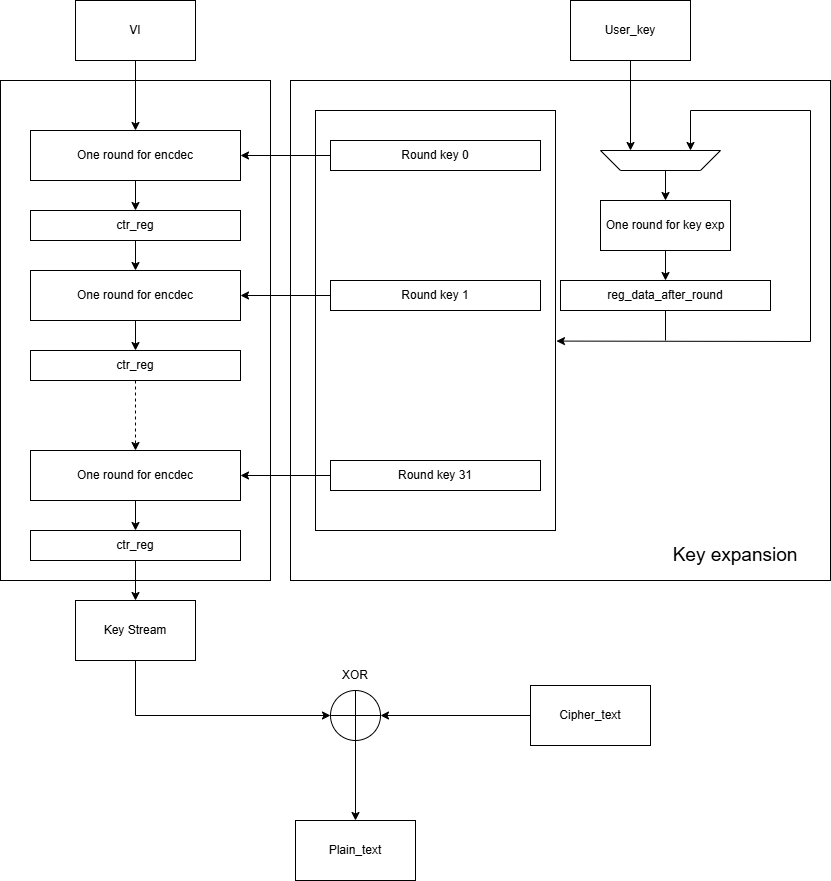

The diagram above was exported from draw.io. Its source (the exported page's mxGraphModel, read from the mxfile embedded in the PNG):
<mxGraphModel dx="1034" dy="1787" grid="1" gridSize="10" guides="1" tooltips="1" connect="1" arrows="1" fold="1" page="1" pageScale="1" pageWidth="827" pageHeight="1169" math="0" shadow="0">
  <root>
    <mxCell id="0" />
    <mxCell id="1" parent="0" />
    <mxCell id="_kIliIPQPeKbNGGfZ-Vo-34" value="User_key" style="rounded=0;whiteSpace=wrap;html=1;" vertex="1" parent="1">
      <mxGeometry x="640" y="-60" width="120" height="60" as="geometry" />
    </mxCell>
    <mxCell id="_kIliIPQPeKbNGGfZ-Vo-27" value="" style="rounded=0;whiteSpace=wrap;html=1;" vertex="1" parent="1">
      <mxGeometry x="70" y="20" width="270" height="500" as="geometry" />
    </mxCell>
    <mxCell id="_kIliIPQPeKbNGGfZ-Vo-26" value="" style="rounded=0;whiteSpace=wrap;html=1;" vertex="1" parent="1">
      <mxGeometry x="360" y="20" width="540" height="500" as="geometry" />
    </mxCell>
    <mxCell id="_kIliIPQPeKbNGGfZ-Vo-25" value="" style="rounded=0;whiteSpace=wrap;html=1;" vertex="1" parent="1">
      <mxGeometry x="385" y="50" width="240" height="420" as="geometry" />
    </mxCell>
    <mxCell id="_kIliIPQPeKbNGGfZ-Vo-14" style="edgeStyle=orthogonalEdgeStyle;rounded=0;orthogonalLoop=1;jettySize=auto;html=1;exitX=0.5;exitY=1;exitDx=0;exitDy=0;entryX=0.5;entryY=0;entryDx=0;entryDy=0;" edge="1" parent="1" source="_kIliIPQPeKbNGGfZ-Vo-1" target="_kIliIPQPeKbNGGfZ-Vo-3">
      <mxGeometry relative="1" as="geometry" />
    </mxCell>
    <mxCell id="_kIliIPQPeKbNGGfZ-Vo-1" value="One round for encdec" style="rounded=0;whiteSpace=wrap;html=1;" vertex="1" parent="1">
      <mxGeometry x="100" y="70" width="210" height="50" as="geometry" />
    </mxCell>
    <mxCell id="_kIliIPQPeKbNGGfZ-Vo-15" style="edgeStyle=orthogonalEdgeStyle;rounded=0;orthogonalLoop=1;jettySize=auto;html=1;exitX=0.5;exitY=1;exitDx=0;exitDy=0;entryX=0.5;entryY=0;entryDx=0;entryDy=0;" edge="1" parent="1" source="_kIliIPQPeKbNGGfZ-Vo-3" target="_kIliIPQPeKbNGGfZ-Vo-4">
      <mxGeometry relative="1" as="geometry" />
    </mxCell>
    <mxCell id="_kIliIPQPeKbNGGfZ-Vo-3" value="ctr_reg" style="rounded=0;whiteSpace=wrap;html=1;" vertex="1" parent="1">
      <mxGeometry x="100" y="150" width="210" height="30" as="geometry" />
    </mxCell>
    <mxCell id="_kIliIPQPeKbNGGfZ-Vo-16" style="edgeStyle=orthogonalEdgeStyle;rounded=0;orthogonalLoop=1;jettySize=auto;html=1;exitX=0.5;exitY=1;exitDx=0;exitDy=0;entryX=0.5;entryY=0;entryDx=0;entryDy=0;" edge="1" parent="1" source="_kIliIPQPeKbNGGfZ-Vo-4" target="_kIliIPQPeKbNGGfZ-Vo-5">
      <mxGeometry relative="1" as="geometry" />
    </mxCell>
    <mxCell id="_kIliIPQPeKbNGGfZ-Vo-4" value="One round for encdec" style="rounded=0;whiteSpace=wrap;html=1;" vertex="1" parent="1">
      <mxGeometry x="100" y="210" width="210" height="50" as="geometry" />
    </mxCell>
    <mxCell id="_kIliIPQPeKbNGGfZ-Vo-17" style="edgeStyle=orthogonalEdgeStyle;rounded=0;orthogonalLoop=1;jettySize=auto;html=1;exitX=0.5;exitY=1;exitDx=0;exitDy=0;entryX=0.5;entryY=0;entryDx=0;entryDy=0;dashed=1;" edge="1" parent="1" source="_kIliIPQPeKbNGGfZ-Vo-5" target="_kIliIPQPeKbNGGfZ-Vo-6">
      <mxGeometry relative="1" as="geometry">
        <mxPoint x="205" y="340" as="targetPoint" />
      </mxGeometry>
    </mxCell>
    <mxCell id="_kIliIPQPeKbNGGfZ-Vo-5" value="ctr_reg" style="rounded=0;whiteSpace=wrap;html=1;" vertex="1" parent="1">
      <mxGeometry x="100" y="290" width="210" height="30" as="geometry" />
    </mxCell>
    <mxCell id="_kIliIPQPeKbNGGfZ-Vo-18" style="edgeStyle=orthogonalEdgeStyle;rounded=0;orthogonalLoop=1;jettySize=auto;html=1;exitX=0.5;exitY=1;exitDx=0;exitDy=0;entryX=0.5;entryY=0;entryDx=0;entryDy=0;" edge="1" parent="1" source="_kIliIPQPeKbNGGfZ-Vo-6" target="_kIliIPQPeKbNGGfZ-Vo-7">
      <mxGeometry relative="1" as="geometry" />
    </mxCell>
    <mxCell id="_kIliIPQPeKbNGGfZ-Vo-6" value="One round for encdec" style="rounded=0;whiteSpace=wrap;html=1;" vertex="1" parent="1">
      <mxGeometry x="100" y="390" width="210" height="50" as="geometry" />
    </mxCell>
    <mxCell id="_kIliIPQPeKbNGGfZ-Vo-31" style="edgeStyle=orthogonalEdgeStyle;rounded=0;orthogonalLoop=1;jettySize=auto;html=1;exitX=0.5;exitY=1;exitDx=0;exitDy=0;entryX=0.5;entryY=0;entryDx=0;entryDy=0;" edge="1" parent="1" source="_kIliIPQPeKbNGGfZ-Vo-7" target="_kIliIPQPeKbNGGfZ-Vo-30">
      <mxGeometry relative="1" as="geometry" />
    </mxCell>
    <mxCell id="_kIliIPQPeKbNGGfZ-Vo-7" value="ctr_reg" style="rounded=0;whiteSpace=wrap;html=1;" vertex="1" parent="1">
      <mxGeometry x="100" y="470" width="210" height="30" as="geometry" />
    </mxCell>
    <mxCell id="_kIliIPQPeKbNGGfZ-Vo-19" style="edgeStyle=orthogonalEdgeStyle;rounded=0;orthogonalLoop=1;jettySize=auto;html=1;exitX=0;exitY=0.5;exitDx=0;exitDy=0;entryX=1;entryY=0.5;entryDx=0;entryDy=0;" edge="1" parent="1" source="_kIliIPQPeKbNGGfZ-Vo-8" target="_kIliIPQPeKbNGGfZ-Vo-1">
      <mxGeometry relative="1" as="geometry" />
    </mxCell>
    <mxCell id="_kIliIPQPeKbNGGfZ-Vo-8" value="Round key 0" style="rounded=0;whiteSpace=wrap;html=1;" vertex="1" parent="1">
      <mxGeometry x="400" y="80" width="210" height="30" as="geometry" />
    </mxCell>
    <mxCell id="_kIliIPQPeKbNGGfZ-Vo-20" style="edgeStyle=orthogonalEdgeStyle;rounded=0;orthogonalLoop=1;jettySize=auto;html=1;exitX=0;exitY=0.5;exitDx=0;exitDy=0;entryX=1;entryY=0.5;entryDx=0;entryDy=0;" edge="1" parent="1" source="_kIliIPQPeKbNGGfZ-Vo-9" target="_kIliIPQPeKbNGGfZ-Vo-4">
      <mxGeometry relative="1" as="geometry" />
    </mxCell>
    <mxCell id="_kIliIPQPeKbNGGfZ-Vo-9" value="Round key 1" style="rounded=0;whiteSpace=wrap;html=1;" vertex="1" parent="1">
      <mxGeometry x="400" y="220" width="210" height="30" as="geometry" />
    </mxCell>
    <mxCell id="_kIliIPQPeKbNGGfZ-Vo-28" style="edgeStyle=orthogonalEdgeStyle;rounded=0;orthogonalLoop=1;jettySize=auto;html=1;exitX=0;exitY=0.5;exitDx=0;exitDy=0;entryX=1;entryY=0.5;entryDx=0;entryDy=0;" edge="1" parent="1" source="_kIliIPQPeKbNGGfZ-Vo-10" target="_kIliIPQPeKbNGGfZ-Vo-6">
      <mxGeometry relative="1" as="geometry" />
    </mxCell>
    <mxCell id="_kIliIPQPeKbNGGfZ-Vo-10" value="Round key 31" style="rounded=0;whiteSpace=wrap;html=1;" vertex="1" parent="1">
      <mxGeometry x="400" y="400" width="210" height="30" as="geometry" />
    </mxCell>
    <mxCell id="_kIliIPQPeKbNGGfZ-Vo-22" style="edgeStyle=orthogonalEdgeStyle;rounded=0;orthogonalLoop=1;jettySize=auto;html=1;exitX=0.5;exitY=1;exitDx=0;exitDy=0;entryX=0.5;entryY=0;entryDx=0;entryDy=0;" edge="1" parent="1" source="_kIliIPQPeKbNGGfZ-Vo-11" target="_kIliIPQPeKbNGGfZ-Vo-13">
      <mxGeometry relative="1" as="geometry" />
    </mxCell>
    <mxCell id="_kIliIPQPeKbNGGfZ-Vo-11" value="One round for key exp" style="rounded=0;whiteSpace=wrap;html=1;" vertex="1" parent="1">
      <mxGeometry x="670" y="140" width="130" height="50" as="geometry" />
    </mxCell>
    <mxCell id="_kIliIPQPeKbNGGfZ-Vo-21" style="edgeStyle=orthogonalEdgeStyle;rounded=0;orthogonalLoop=1;jettySize=auto;html=1;exitX=0.5;exitY=0;exitDx=0;exitDy=0;entryX=0.5;entryY=0;entryDx=0;entryDy=0;" edge="1" parent="1" source="_kIliIPQPeKbNGGfZ-Vo-12" target="_kIliIPQPeKbNGGfZ-Vo-11">
      <mxGeometry relative="1" as="geometry" />
    </mxCell>
    <mxCell id="_kIliIPQPeKbNGGfZ-Vo-12" value="" style="shape=trapezoid;perimeter=trapezoidPerimeter;whiteSpace=wrap;html=1;fixedSize=1;rotation=-180;" vertex="1" parent="1">
      <mxGeometry x="670" y="90" width="120" height="20" as="geometry" />
    </mxCell>
    <mxCell id="_kIliIPQPeKbNGGfZ-Vo-48" style="edgeStyle=orthogonalEdgeStyle;rounded=0;orthogonalLoop=1;jettySize=auto;html=1;exitX=0.5;exitY=1;exitDx=0;exitDy=0;endArrow=none;startFill=0;" edge="1" parent="1" source="_kIliIPQPeKbNGGfZ-Vo-13">
      <mxGeometry relative="1" as="geometry">
        <mxPoint x="735" y="280" as="targetPoint" />
      </mxGeometry>
    </mxCell>
    <mxCell id="_kIliIPQPeKbNGGfZ-Vo-13" value="reg_data_after_round" style="rounded=0;whiteSpace=wrap;html=1;" vertex="1" parent="1">
      <mxGeometry x="630" y="220" width="210" height="30" as="geometry" />
    </mxCell>
    <mxCell id="_kIliIPQPeKbNGGfZ-Vo-24" value="" style="endArrow=classic;html=1;rounded=0;entryX=0.25;entryY=1;entryDx=0;entryDy=0;exitX=1.004;exitY=0.549;exitDx=0;exitDy=0;exitPerimeter=0;startArrow=classic;startFill=1;" edge="1" parent="1" source="_kIliIPQPeKbNGGfZ-Vo-25" target="_kIliIPQPeKbNGGfZ-Vo-12">
      <mxGeometry width="50" height="50" relative="1" as="geometry">
        <mxPoint x="880" y="50" as="sourcePoint" />
        <mxPoint x="770" y="80" as="targetPoint" />
        <Array as="points">
          <mxPoint x="880" y="281" />
          <mxPoint x="880" y="50" />
          <mxPoint x="760" y="50" />
        </Array>
      </mxGeometry>
    </mxCell>
    <mxCell id="_kIliIPQPeKbNGGfZ-Vo-29" value="&lt;font style=&quot;font-size: 19px;&quot;&gt;Key expansion&lt;/font&gt;" style="text;html=1;align=center;verticalAlign=middle;whiteSpace=wrap;rounded=0;" vertex="1" parent="1">
      <mxGeometry x="720" y="480" width="170" height="30" as="geometry" />
    </mxCell>
    <mxCell id="_kIliIPQPeKbNGGfZ-Vo-39" style="edgeStyle=orthogonalEdgeStyle;rounded=0;orthogonalLoop=1;jettySize=auto;html=1;exitX=0.5;exitY=1;exitDx=0;exitDy=0;entryX=0;entryY=0.5;entryDx=0;entryDy=0;" edge="1" parent="1" source="_kIliIPQPeKbNGGfZ-Vo-30" target="_kIliIPQPeKbNGGfZ-Vo-38">
      <mxGeometry relative="1" as="geometry" />
    </mxCell>
    <mxCell id="_kIliIPQPeKbNGGfZ-Vo-30" value="Key Stream" style="rounded=0;whiteSpace=wrap;html=1;" vertex="1" parent="1">
      <mxGeometry x="145" y="540" width="120" height="60" as="geometry" />
    </mxCell>
    <mxCell id="_kIliIPQPeKbNGGfZ-Vo-33" value="" style="endArrow=classic;html=1;rounded=0;entryX=0.5;entryY=0;entryDx=0;entryDy=0;" edge="1" parent="1" target="_kIliIPQPeKbNGGfZ-Vo-1">
      <mxGeometry width="50" height="50" relative="1" as="geometry">
        <mxPoint x="205" y="-10" as="sourcePoint" />
        <mxPoint x="460" y="80" as="targetPoint" />
      </mxGeometry>
    </mxCell>
    <mxCell id="_kIliIPQPeKbNGGfZ-Vo-36" style="edgeStyle=orthogonalEdgeStyle;rounded=0;orthogonalLoop=1;jettySize=auto;html=1;exitX=0.5;exitY=1;exitDx=0;exitDy=0;entryX=0.75;entryY=1;entryDx=0;entryDy=0;" edge="1" parent="1" source="_kIliIPQPeKbNGGfZ-Vo-34" target="_kIliIPQPeKbNGGfZ-Vo-12">
      <mxGeometry relative="1" as="geometry" />
    </mxCell>
    <mxCell id="_kIliIPQPeKbNGGfZ-Vo-37" value="VI" style="rounded=0;whiteSpace=wrap;html=1;" vertex="1" parent="1">
      <mxGeometry x="145" y="-60" width="120" height="60" as="geometry" />
    </mxCell>
    <mxCell id="_kIliIPQPeKbNGGfZ-Vo-46" style="edgeStyle=orthogonalEdgeStyle;rounded=0;orthogonalLoop=1;jettySize=auto;html=1;exitX=0.5;exitY=1;exitDx=0;exitDy=0;entryX=0.5;entryY=0;entryDx=0;entryDy=0;" edge="1" parent="1" source="_kIliIPQPeKbNGGfZ-Vo-38" target="_kIliIPQPeKbNGGfZ-Vo-45">
      <mxGeometry relative="1" as="geometry" />
    </mxCell>
    <mxCell id="_kIliIPQPeKbNGGfZ-Vo-38" value="" style="ellipse;whiteSpace=wrap;html=1;aspect=fixed;" vertex="1" parent="1">
      <mxGeometry x="400" y="630" width="50" height="50" as="geometry" />
    </mxCell>
    <mxCell id="_kIliIPQPeKbNGGfZ-Vo-41" style="edgeStyle=orthogonalEdgeStyle;rounded=0;orthogonalLoop=1;jettySize=auto;html=1;exitX=0;exitY=0.5;exitDx=0;exitDy=0;entryX=1;entryY=0.5;entryDx=0;entryDy=0;" edge="1" parent="1" source="_kIliIPQPeKbNGGfZ-Vo-40" target="_kIliIPQPeKbNGGfZ-Vo-38">
      <mxGeometry relative="1" as="geometry" />
    </mxCell>
    <mxCell id="_kIliIPQPeKbNGGfZ-Vo-40" value="Cipher_text" style="rounded=0;whiteSpace=wrap;html=1;" vertex="1" parent="1">
      <mxGeometry x="600" y="625" width="120" height="60" as="geometry" />
    </mxCell>
    <mxCell id="_kIliIPQPeKbNGGfZ-Vo-43" value="" style="endArrow=none;html=1;rounded=0;entryX=1;entryY=0.5;entryDx=0;entryDy=0;exitX=0;exitY=0.5;exitDx=0;exitDy=0;" edge="1" parent="1" source="_kIliIPQPeKbNGGfZ-Vo-38" target="_kIliIPQPeKbNGGfZ-Vo-38">
      <mxGeometry width="50" height="50" relative="1" as="geometry">
        <mxPoint x="450" y="720" as="sourcePoint" />
        <mxPoint x="450" y="670" as="targetPoint" />
      </mxGeometry>
    </mxCell>
    <mxCell id="_kIliIPQPeKbNGGfZ-Vo-44" value="XOR" style="text;html=1;align=center;verticalAlign=middle;whiteSpace=wrap;rounded=0;" vertex="1" parent="1">
      <mxGeometry x="395" y="600" width="60" height="30" as="geometry" />
    </mxCell>
    <mxCell id="_kIliIPQPeKbNGGfZ-Vo-45" value="Plain_text" style="rounded=0;whiteSpace=wrap;html=1;" vertex="1" parent="1">
      <mxGeometry x="365" y="760" width="120" height="60" as="geometry" />
    </mxCell>
    <mxCell id="_kIliIPQPeKbNGGfZ-Vo-47" value="" style="endArrow=none;html=1;rounded=0;entryX=0.5;entryY=0;entryDx=0;entryDy=0;exitX=0.5;exitY=1;exitDx=0;exitDy=0;" edge="1" parent="1" source="_kIliIPQPeKbNGGfZ-Vo-38" target="_kIliIPQPeKbNGGfZ-Vo-38">
      <mxGeometry width="50" height="50" relative="1" as="geometry">
        <mxPoint x="430" y="660" as="sourcePoint" />
        <mxPoint x="480" y="660" as="targetPoint" />
      </mxGeometry>
    </mxCell>
  </root>
</mxGraphModel>